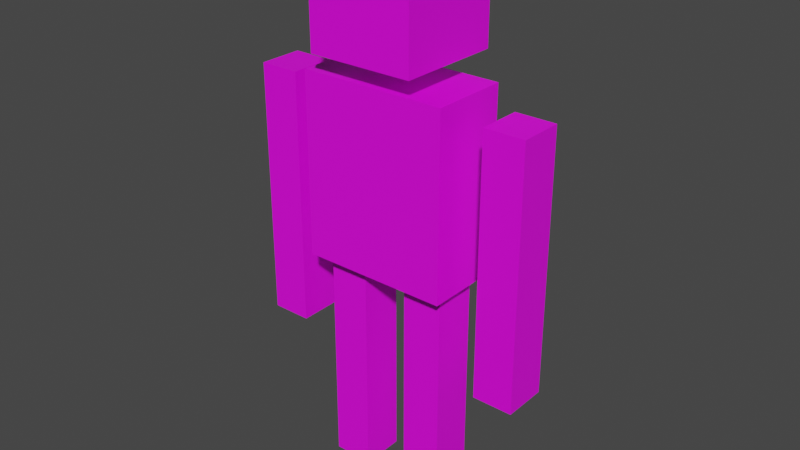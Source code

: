 # Source: cube_person_textured.blend  (saved by Blender 2.93.21; exported with 4.5.12 LTS)
import bpy
from mathutils import Matrix  # noqa: F401  (used for matrix-valued properties, if any)

bpy.ops.wm.read_factory_settings(use_empty=True)
scene = bpy.context.scene
scene.name = 'Scene'

# ---- collections
col_collection = bpy.data.collections.new('Collection'); scene.collection.children.link(col_collection)

# ---- images (referenced by path relative to the original .blend; pixels are not part of the script)
import os
ASSET_DIR = os.environ.get("B2B_ASSET_DIR", "")  # directory of the original .blend (textures are referenced by path, not embedded)
HERE = os.path.dirname(os.path.abspath(__file__))  # packed textures are extracted next to this script under _unpacked/

def load_image(name, relpath, width, height, colorspace="sRGB"):
    """Load a texture the original file referenced (path relative to the .blend, or extracted next to this script)."""
    p = next((c for c in (os.path.join(HERE, relpath), os.path.join(ASSET_DIR, relpath)) if relpath and os.path.exists(c)), "")
    if p:
        img = bpy.data.images.load(p, check_existing=True)
        img.name = name
    else:  # same state as the original file: an image datablock whose file is absent (Cycles renders it pink)
        img = bpy.data.images.new(name, width, height)
        img.source = "FILE"
        img.filepath = "//" + (relpath or name)
    img.colorspace_settings.name = colorspace
    return img
img_pixeltexturegrid_128_png = load_image('PixelTextureGrid_128.png', 'cube_person_texture_2.png', 1024, 1024, 'sRGB')

# ---- materials (node trees are filled in below, after node groups)
mat_texture_blue = bpy.data.materials.new('texture_blue')
mat_texture_blue.use_transparent_shadow = False

# ---- material node trees
mat_texture_blue.use_nodes = True; mat_texture_blue.node_tree.nodes.clear()
_N = mat_texture_blue.node_tree.nodes; _L = mat_texture_blue.node_tree.links
n0 = _N.new('ShaderNodeOutputMaterial'); n0.name = 'Material Output'; n0.location = (300, 300)
n1 = _N.new('ShaderNodeBsdfPrincipled'); n1.name = 'Principled BSDF'; n1.location = (10, 300)
n1.distribution = 'GGX'
n1.subsurface_method = 'BURLEY'
n1.inputs[3].default_value = 1.45
n1.inputs[27].default_value = (0.0, 0.0, 0.0, 1.0)
n1.inputs[28].default_value = 1.0
n2 = _N.new('ShaderNodeTexImage'); n2.name = 'Image Texture'; n2.location = (-280, 274)
n2.image = img_pixeltexturegrid_128_png
n2.interpolation = 'Closest'
_L.new(n1.outputs[0], n0.inputs[0])
_L.new(n2.outputs[0], n1.inputs[0])
n0.is_active_output = True

# ---- world
world_world = bpy.data.worlds.new('World'); scene.world = world_world
world_world.use_nodes = True; world_world.node_tree.nodes.clear()
_N = world_world.node_tree.nodes; _L = world_world.node_tree.links
n0 = _N.new('ShaderNodeOutputWorld'); n0.name = 'World Output'; n0.location = (300, 300)
n1 = _N.new('ShaderNodeBackground'); n1.name = 'Background'; n1.location = (10, 300)
n1.inputs[0].default_value = (0.05088, 0.05088, 0.05088, 1.0)
_L.new(n1.outputs[0], n0.inputs[0])
n0.is_active_output = True
world_world.color = (0.05088, 0.05088, 0.05088)
world_world.use_sun_shadow = False
world_world.sun_shadow_jitter_overblur = 0.0

# ---- meshes
me_player = bpy.data.meshes.new('Player')
me_player.from_pydata([(0.7184, 0.2494, -0.6551), (0.7184, 0.2494, -3.254), (0.7184, -0.2494, -0.6551), (0.7184, -0.2494, -3.254), (0.2624, 0.2494, -0.6551), (0.2624, 0.2494, -3.254), (0.2624, -0.2494, -0.6551), (0.2624, -0.2494, -3.254), (0.2624, -0.2494, -1.955), (0.7184, -0.2494, -1.955), (0.7184, 0.2494, -1.955), (0.2624, 0.2494, -1.955), (0.7184, 0.2494, -1.758), (0.7184, 0.2494, -2.151), (0.2624, -0.2494, -2.151), (0.2624, -0.2494, -1.758), (0.7184, -0.2494, -1.758), (0.7184, -0.2494, -2.151), (0.2624, 0.2494, -2.151), (0.2624, 0.2494, -1.758), (-1.622, 0.2494, 1.235), (-1.622, 0.2494, -1.683), (-1.622, -0.2494, 1.235), (-1.622, -0.2494, -1.683), (-1.166, 0.2494, 1.235), (-1.166, 0.2494, -1.683), (-1.166, -0.2494, 1.235), (-1.166, -0.2494, -1.683), (-1.166, -0.2494, -0.2242), (-1.622, -0.2494, -0.2242), (-1.622, 0.2494, -0.2242), (-1.166, 0.2494, -0.2242), (-1.622, 0.2494, -0.003676), (-1.622, 0.2494, -0.4447), (-1.166, -0.2494, -0.4447), (-1.166, -0.2494, -0.003676), (-1.622, -0.2494, -0.003676), (-1.622, -0.2494, -0.4447), (-1.166, 0.2494, -0.4447), (-1.166, 0.2494, -0.003676), (-0.7184, 0.2494, -0.6551), (-0.7184, 0.2494, -3.254), (-0.7184, -0.2494, -0.6551), (-0.7184, -0.2494, -3.254), (-0.2624, 0.2494, -0.6551), (-0.2624, 0.2494, -3.254), (-0.2624, -0.2494, -0.6551), (-0.2624, -0.2494, -3.254), (-0.2624, -0.2494, -1.955), (-0.7184, -0.2494, -1.955), (-0.7184, 0.2494, -1.955), (-0.2624, 0.2494, -1.955), (-0.7184, 0.2494, -1.758), (-0.7184, 0.2494, -2.151), (-0.2624, -0.2494, -2.151), (-0.2624, -0.2494, -1.758), (-0.7184, -0.2494, -1.758), (-0.7184, -0.2494, -2.151), (-0.2624, 0.2494, -2.151), (-0.2624, 0.2494, -1.758), (0.5948, 0.5948, 2.824), (0.5948, 0.5948, 1.634), (0.5948, -0.5948, 2.824), (0.5948, -0.5948, 1.634), (-0.5948, 0.5948, 2.824), (-0.5948, 0.5948, 1.634), (-0.5948, -0.5948, 2.824), (-0.5948, -0.5948, 1.634), (0.8356, 0.4425, 1.392), (0.8356, 0.4425, -0.6536), (0.8356, -0.4425, 1.392), (0.8356, -0.4425, -0.6536), (-0.8356, 0.4425, 1.392), (-0.8356, 0.4425, -0.6536), (-0.8356, -0.4425, 1.392), (-0.8356, -0.4425, -0.6536), (-1.622, 0.2494, 0.4396), (-1.622, -0.2494, 0.4396), (-1.166, 0.2494, 0.4396), (-1.166, -0.2494, 0.4396), (1.622, 0.2494, 1.235), (1.622, 0.2494, -1.683), (1.622, -0.2494, 1.235), (1.622, -0.2494, -1.683), (1.166, 0.2494, 1.235), (1.166, 0.2494, -1.683), (1.166, -0.2494, 1.235), (1.166, -0.2494, -1.683), (1.166, -0.2494, -0.2242), (1.622, -0.2494, -0.2242), (1.622, 0.2494, -0.2242), (1.166, 0.2494, -0.2242), (1.622, 0.2494, -0.003676), (1.622, 0.2494, -0.4447), (1.166, -0.2494, -0.4447), (1.166, -0.2494, -0.003676), (1.622, -0.2494, -0.003676), (1.622, -0.2494, -0.4447), (1.166, 0.2494, -0.4447), (1.166, 0.2494, -0.003676), (1.622, 0.2494, 0.4396), (1.622, -0.2494, 0.4396), (1.166, 0.2494, 0.4396), (1.166, -0.2494, 0.4396)], [], [(0, 4, 6, 2), (16, 15, 8, 9), (3, 17, 14, 7), (5, 1, 3, 7), (19, 4, 0, 12), (15, 6, 4, 19), (12, 0, 2, 16), (5, 18, 13, 1), (16, 2, 6, 15), (7, 14, 18, 5), (11, 10, 13, 18), (10, 9, 17, 13), (8, 11, 18, 14), (9, 8, 14, 17), (1, 13, 17, 3), (15, 19, 11, 8), (12, 16, 9, 10), (19, 12, 10, 11), (20, 22, 26, 24), (36, 29, 28, 35), (23, 27, 34, 37), (25, 27, 23, 21), (78, 76, 20, 24), (79, 78, 24, 26), (76, 77, 22, 20), (25, 21, 33, 38), (77, 79, 26, 22), (27, 25, 38, 34), (31, 38, 33, 30), (30, 33, 37, 29), (28, 34, 38, 31), (29, 37, 34, 28), (21, 23, 37, 33), (35, 28, 31, 39), (32, 30, 29, 36), (39, 31, 30, 32), (40, 42, 46, 44), (56, 49, 48, 55), (43, 47, 54, 57), (45, 47, 43, 41), (59, 52, 40, 44), (55, 59, 44, 46), (52, 56, 42, 40), (45, 41, 53, 58), (56, 55, 46, 42), (47, 45, 58, 54), (51, 58, 53, 50), (50, 53, 57, 49), (48, 54, 58, 51), (49, 57, 54, 48), (41, 43, 57, 53), (55, 48, 51, 59), (52, 50, 49, 56), (59, 51, 50, 52), (60, 64, 66, 62), (63, 62, 66, 67), (67, 66, 64, 65), (65, 61, 63, 67), (61, 60, 62, 63), (65, 64, 60, 61), (68, 72, 74, 70), (71, 70, 74, 75), (75, 74, 72, 73), (73, 69, 71, 75), (69, 68, 70, 71), (73, 72, 68, 69), (36, 35, 79, 77), (32, 36, 77, 76), (35, 39, 78, 79), (39, 32, 76, 78), (80, 84, 86, 82), (96, 95, 88, 89), (83, 97, 94, 87), (85, 81, 83, 87), (102, 84, 80, 100), (103, 86, 84, 102), (100, 80, 82, 101), (85, 98, 93, 81), (101, 82, 86, 103), (87, 94, 98, 85), (91, 90, 93, 98), (90, 89, 97, 93), (88, 91, 98, 94), (89, 88, 94, 97), (81, 93, 97, 83), (95, 99, 91, 88), (92, 96, 89, 90), (99, 92, 90, 91), (96, 101, 103, 95), (92, 100, 101, 96), (95, 103, 102, 99), (99, 102, 100, 92)])
_uv = me_player.uv_layers.new(name='UVMap')
_uv.uv.foreach_set('vector', [0.7812, 0.1719, 0.8359, 0.1719, 0.8359, 0.2188, 0.7812, 0.2188, 0.7812, 0.3359, 0.8359, 0.3359, 0.8359, 0.3594, 0.7812, 0.3594, 0.7812, 0.4922, 0.7812, 0.375, 0.8359, 0.375, 0.8359, 0.4922, 0.8359, 0.5469, 0.7812, 0.5469, 0.7812, 0.4922, 0.8359, 0.4922, 0.8906, 0.3359, 0.8906, 0.2188, 0.9375, 0.2188, 0.9375, 0.3359, 0.8359, 0.3359, 0.8359, 0.2188, 0.8906, 0.2188, 0.8906, 0.3359, 0.9375, 0.3359, 0.9375, 0.2188, 0.9922, 0.2188, 0.9922, 0.3359, 0.8906, 0.4922, 0.8906, 0.375, 0.9375, 0.375, 0.9375, 0.4922, 0.7812, 0.3359, 0.7812, 0.2188, 0.8359, 0.2188, 0.8359, 0.3359, 0.8359, 0.4922, 0.8359, 0.375, 0.8906, 0.375, 0.8906, 0.4922, 0.8906, 0.3594, 0.9375, 0.3594, 0.9375, 0.375, 0.8906, 0.375, 0.9375, 0.3594, 0.9922, 0.3594, 0.9922, 0.375, 0.9375, 0.375, 0.8359, 0.3594, 0.8906, 0.3594, 0.8906, 0.375, 0.8359, 0.375, 0.7812, 0.3594, 0.8359, 0.3594, 0.8359, 0.375, 0.7812, 0.375, 0.9375, 0.4922, 0.9375, 0.375, 0.9922, 0.375, 0.9922, 0.4922, 0.8359, 0.3359, 0.8906, 0.3359, 0.8906, 0.3594, 0.8359, 0.3594, 0.9375, 0.3359, 0.9922, 0.3359, 0.9922, 0.3594, 0.9375, 0.3594, 0.8906, 0.3359, 0.9375, 0.3359, 0.9375, 0.3594, 0.8906, 0.3594, 0.7812, 0.5859, 0.7812, 0.6328, 0.7266, 0.6328, 0.7266, 0.5859, 0.7812, 0.7656, 0.7812, 0.7891, 0.7266, 0.7891, 0.7266, 0.7656, 0.7812, 0.9453, 0.7266, 0.9453, 0.7266, 0.8125, 0.7812, 0.8125, 0.7266, 0.9922, 0.7266, 0.9453, 0.7812, 0.9453, 0.7812, 0.9922, 0.6797, 0.7188, 0.6328, 0.7188, 0.6328, 0.6328, 0.6797, 0.6328, 0.7266, 0.7188, 0.6797, 0.7188, 0.6797, 0.6328, 0.7266, 0.6328, 0.6328, 0.7188, 0.5781, 0.7188, 0.5781, 0.6328, 0.6328, 0.6328, 0.6797, 0.9453, 0.6328, 0.9453, 0.6328, 0.8125, 0.6797, 0.8125, 0.7812, 0.7188, 0.7266, 0.7188, 0.7266, 0.6328, 0.7812, 0.6328, 0.7266, 0.9453, 0.6797, 0.9453, 0.6797, 0.8125, 0.7266, 0.8125, 0.6797, 0.7891, 0.6797, 0.8125, 0.6328, 0.8125, 0.6328, 0.7891, 0.6328, 0.7891, 0.6328, 0.8125, 0.5781, 0.8125, 0.5781, 0.7891, 0.7266, 0.7891, 0.7266, 0.8125, 0.6797, 0.8125, 0.6797, 0.7891, 0.7812, 0.7891, 0.7812, 0.8125, 0.7266, 0.8125, 0.7266, 0.7891, 0.6328, 0.9453, 0.5781, 0.9453, 0.5781, 0.8125, 0.6328, 0.8125, 0.7266, 0.7656, 0.7266, 0.7891, 0.6797, 0.7891, 0.6797, 0.7656, 0.6328, 0.7656, 0.6328, 0.7891, 0.5781, 0.7891, 0.5781, 0.7656, 0.6797, 0.7656, 0.6797, 0.7891, 0.6328, 0.7891, 0.6328, 0.7656, 0.7578, 0.1641, 0.7578, 0.2188, 0.7031, 0.2188, 0.7031, 0.1641, 0.7578, 0.3359, 0.7578, 0.3594, 0.7031, 0.3594, 0.7031, 0.3359, 0.7578, 0.4922, 0.7031, 0.4922, 0.7031, 0.375, 0.7578, 0.375, 0.7031, 0.5469, 0.7031, 0.4922, 0.7578, 0.4922, 0.7578, 0.5469, 0.6562, 0.3359, 0.6094, 0.3359, 0.6094, 0.2188, 0.6562, 0.2188, 0.7031, 0.3359, 0.6562, 0.3359, 0.6562, 0.2188, 0.7031, 0.2188, 0.6094, 0.3359, 0.5547, 0.3359, 0.5547, 0.2188, 0.6094, 0.2188, 0.6562, 0.4922, 0.6094, 0.4922, 0.6094, 0.375, 0.6562, 0.375, 0.7578, 0.3359, 0.7031, 0.3359, 0.7031, 0.2188, 0.7578, 0.2188, 0.7031, 0.4922, 0.6562, 0.4922, 0.6562, 0.375, 0.7031, 0.375, 0.6562, 0.3594, 0.6562, 0.375, 0.6094, 0.375, 0.6094, 0.3594, 0.6094, 0.3594, 0.6094, 0.375, 0.5547, 0.375, 0.5547, 0.3594, 0.7031, 0.3594, 0.7031, 0.375, 0.6562, 0.375, 0.6562, 0.3594, 0.7578, 0.3594, 0.7578, 0.375, 0.7031, 0.375, 0.7031, 0.3594, 0.6094, 0.4922, 0.5547, 0.4922, 0.5547, 0.375, 0.6094, 0.375, 0.7031, 0.3359, 0.7031, 0.3594, 0.6562, 0.3594, 0.6562, 0.3359, 0.6094, 0.3359, 0.6094, 0.3594, 0.5547, 0.3594, 0.5547, 0.3359, 0.6562, 0.3359, 0.6562, 0.3594, 0.6094, 0.3594, 0.6094, 0.3359, 0.4219, 0.2734, 0.2812, 0.2734, 0.2812, 0.1406, 0.4219, 0.1406, 0.4219, 0.01562, 0.4219, 0.1406, 0.2812, 0.1406, 0.2812, 0.01562, 0.2812, 0.01562, 0.2812, 0.1406, 0.1562, 0.1406, 0.1562, 0.01562, 0.2812, 0.3984, 0.4219, 0.3984, 0.4219, 0.5234, 0.2812, 0.5234, 0.5469, 0.01562, 0.5469, 0.1406, 0.4219, 0.1406, 0.4219, 0.01562, 0.2812, 0.3984, 0.2812, 0.2734, 0.4219, 0.2734, 0.4219, 0.3984, 0.09375, 0.6875, 0.2656, 0.6875, 0.2656, 0.7812, 0.09375, 0.7812, 0.09375, 1.0, 0.09375, 0.7812, 0.2656, 0.7812, 0.2656, 1.0, 0.2656, 1.0, 0.2656, 0.7812, 0.3594, 0.7812, 0.3594, 1.0, 0.2656, 0.4766, 0.09375, 0.4766, 0.09375, 0.3828, 0.2656, 0.3828, 0.0, 1.0, 0.0, 0.7812, 0.09375, 0.7812, 0.09375, 1.0, 0.2656, 0.4766, 0.2656, 0.6875, 0.09375, 0.6875, 0.09375, 0.4766, 0.7812, 0.7656, 0.7266, 0.7656, 0.7266, 0.7188, 0.7812, 0.7188, 0.6328, 0.7656, 0.5781, 0.7656, 0.5781, 0.7188, 0.6328, 0.7188, 0.7266, 0.7656, 0.6797, 0.7656, 0.6797, 0.7188, 0.7266, 0.7188, 0.6797, 0.7656, 0.6328, 0.7656, 0.6328, 0.7188, 0.6797, 0.7188, 0.7891, 0.5859, 0.8359, 0.5859, 0.8359, 0.6328, 0.7891, 0.6328, 0.7891, 0.7656, 0.8359, 0.7656, 0.8359, 0.7891, 0.7891, 0.7891, 0.7891, 0.9453, 0.7891, 0.8125, 0.8359, 0.8125, 0.8359, 0.9453, 0.8359, 0.9922, 0.7891, 0.9922, 0.7891, 0.9453, 0.8359, 0.9453, 0.8906, 0.7188, 0.8906, 0.6328, 0.9375, 0.6328, 0.9375, 0.7188, 0.8359, 0.7188, 0.8359, 0.6328, 0.8906, 0.6328, 0.8906, 0.7188, 0.9375, 0.7188, 0.9375, 0.6328, 0.9844, 0.6328, 0.9844, 0.7188, 0.8906, 0.9453, 0.8906, 0.8125, 0.9375, 0.8125, 0.9375, 0.9453, 0.7891, 0.7188, 0.7891, 0.6328, 0.8359, 0.6328, 0.8359, 0.7188, 0.8359, 0.9453, 0.8359, 0.8125, 0.8906, 0.8125, 0.8906, 0.9453, 0.8906, 0.7891, 0.9375, 0.7891, 0.9375, 0.8125, 0.8906, 0.8125, 0.9375, 0.7891, 0.9844, 0.7891, 0.9844, 0.8125, 0.9375, 0.8125, 0.8359, 0.7891, 0.8906, 0.7891, 0.8906, 0.8125, 0.8359, 0.8125, 0.7891, 0.7891, 0.8359, 0.7891, 0.8359, 0.8125, 0.7891, 0.8125, 0.9375, 0.9453, 0.9375, 0.8125, 0.9844, 0.8125, 0.9844, 0.9453, 0.8359, 0.7656, 0.8906, 0.7656, 0.8906, 0.7891, 0.8359, 0.7891, 0.9375, 0.7656, 0.9844, 0.7656, 0.9844, 0.7891, 0.9375, 0.7891, 0.8906, 0.7656, 0.9375, 0.7656, 0.9375, 0.7891, 0.8906, 0.7891, 0.7891, 0.7656, 0.7891, 0.7188, 0.8359, 0.7188, 0.8359, 0.7656, 0.9375, 0.7656, 0.9375, 0.7188, 0.9844, 0.7188, 0.9844, 0.7656, 0.8359, 0.7656, 0.8359, 0.7188, 0.8906, 0.7188, 0.8906, 0.7656, 0.8906, 0.7656, 0.8906, 0.7188, 0.9375, 0.7188, 0.9375, 0.7656])
_ca = me_player.color_attributes.new('Col', 'BYTE_COLOR', 'CORNER')
_ca.data.foreach_set('color', [1.0, 1.0, 1.0, 1.0, 1.0, 1.0, 1.0, 1.0, 1.0, 1.0, 1.0, 1.0, 1.0, 1.0, 1.0, 1.0, 1.0, 1.0, 1.0, 1.0, 1.0, 1.0, 1.0, 1.0, 1.0, 1.0, 1.0, 1.0, 1.0, 1.0, 1.0, 1.0, 1.0, 1.0, 1.0, 1.0, 1.0, 1.0, 1.0, 1.0, 1.0, 1.0, 1.0, 1.0, 1.0, 1.0, 1.0, 1.0, 1.0, 1.0, 1.0, 1.0, 1.0, 1.0, 1.0, 1.0, 1.0, 1.0, 1.0, 1.0, 1.0, 1.0, 1.0, 1.0, 1.0, 1.0, 1.0, 1.0, 1.0, 1.0, 1.0, 1.0, 1.0, 1.0, 1.0, 1.0, 1.0, 1.0, 1.0, 1.0, 1.0, 1.0, 1.0, 1.0, 1.0, 1.0, 1.0, 1.0, 1.0, 1.0, 1.0, 1.0, 1.0, 1.0, 1.0, 1.0, 1.0, 1.0, 1.0, 1.0, 1.0, 1.0, 1.0, 1.0, 1.0, 1.0, 1.0, 1.0, 1.0, 1.0, 1.0, 1.0, 1.0, 1.0, 1.0, 1.0, 1.0, 1.0, 1.0, 1.0, 1.0, 1.0, 1.0, 1.0, 1.0, 1.0, 1.0, 1.0, 1.0, 1.0, 1.0, 1.0, 1.0, 1.0, 1.0, 1.0, 1.0, 1.0, 1.0, 1.0, 1.0, 1.0, 1.0, 1.0, 1.0, 1.0, 1.0, 1.0, 1.0, 1.0, 1.0, 1.0, 1.0, 1.0, 1.0, 1.0, 1.0, 1.0, 1.0, 1.0, 1.0, 1.0, 1.0, 1.0, 1.0, 1.0, 1.0, 1.0, 1.0, 1.0, 1.0, 1.0, 1.0, 1.0, 1.0, 1.0, 1.0, 1.0, 1.0, 1.0, 1.0, 1.0, 1.0, 1.0, 1.0, 1.0, 1.0, 1.0, 1.0, 1.0, 1.0, 1.0, 1.0, 1.0, 1.0, 1.0, 1.0, 1.0, 1.0, 1.0, 1.0, 1.0, 1.0, 1.0, 1.0, 1.0, 1.0, 1.0, 1.0, 1.0, 1.0, 1.0, 1.0, 1.0, 1.0, 1.0, 1.0, 1.0, 1.0, 1.0, 1.0, 1.0, 1.0, 1.0, 1.0, 1.0, 1.0, 1.0, 1.0, 1.0, 1.0, 1.0, 1.0, 1.0, 1.0, 1.0, 1.0, 1.0, 1.0, 1.0, 1.0, 1.0, 1.0, 1.0, 1.0, 1.0, 1.0, 1.0, 1.0, 1.0, 1.0, 1.0, 1.0, 1.0, 1.0, 1.0, 1.0, 1.0, 1.0, 1.0, 1.0, 1.0, 1.0, 1.0, 1.0, 1.0, 1.0, 1.0, 1.0, 1.0, 1.0, 1.0, 1.0, 1.0, 1.0, 1.0, 1.0, 1.0, 1.0, 1.0, 1.0, 1.0, 1.0, 1.0, 1.0, 1.0, 1.0, 1.0, 1.0, 1.0, 1.0, 1.0, 1.0, 1.0, 1.0, 1.0, 1.0, 1.0, 1.0, 1.0, 1.0, 1.0, 1.0, 1.0, 1.0, 1.0, 1.0, 1.0, 1.0, 1.0, 1.0, 1.0, 1.0, 1.0, 1.0, 1.0, 1.0, 1.0, 1.0, 1.0, 1.0, 1.0, 1.0, 1.0, 1.0, 1.0, 1.0, 1.0, 1.0, 1.0, 1.0, 1.0, 1.0, 1.0, 1.0, 1.0, 1.0, 1.0, 1.0, 1.0, 1.0, 1.0, 1.0, 1.0, 1.0, 1.0, 1.0, 1.0, 1.0, 1.0, 1.0, 1.0, 1.0, 1.0, 1.0, 1.0, 1.0, 1.0, 1.0, 1.0, 1.0, 1.0, 1.0, 1.0, 1.0, 1.0, 1.0, 1.0, 1.0, 1.0, 1.0, 1.0, 1.0, 1.0, 1.0, 1.0, 1.0, 1.0, 1.0, 1.0, 1.0, 1.0, 1.0, 1.0, 1.0, 1.0, 1.0, 1.0, 1.0, 1.0, 1.0, 1.0, 1.0, 1.0, 1.0, 1.0, 1.0, 1.0, 1.0, 1.0, 1.0, 1.0, 1.0, 1.0, 1.0, 1.0, 1.0, 1.0, 1.0, 1.0, 1.0, 1.0, 1.0, 1.0, 1.0, 1.0, 1.0, 1.0, 1.0, 1.0, 1.0, 1.0, 1.0, 1.0, 1.0, 1.0, 1.0, 1.0, 1.0, 1.0, 1.0, 1.0, 1.0, 1.0, 1.0, 1.0, 1.0, 1.0, 1.0, 1.0, 1.0, 1.0, 1.0, 1.0, 1.0, 1.0, 1.0, 1.0, 1.0, 1.0, 1.0, 1.0, 1.0, 1.0, 1.0, 1.0, 1.0, 1.0, 1.0, 1.0, 1.0, 1.0, 1.0, 1.0, 1.0, 1.0, 1.0, 1.0, 1.0, 1.0, 1.0, 1.0, 1.0, 1.0, 1.0, 1.0, 1.0, 1.0, 1.0, 1.0, 1.0, 1.0, 1.0, 1.0, 1.0, 1.0, 1.0, 1.0, 1.0, 1.0, 1.0, 1.0, 1.0, 1.0, 1.0, 1.0, 1.0, 1.0, 1.0, 1.0, 1.0, 1.0, 1.0, 1.0, 1.0, 1.0, 1.0, 1.0, 1.0, 1.0, 1.0, 1.0, 1.0, 1.0, 1.0, 1.0, 1.0, 1.0, 1.0, 1.0, 1.0, 1.0, 1.0, 1.0, 1.0, 1.0, 1.0, 1.0, 1.0, 1.0, 1.0, 1.0, 1.0, 1.0, 1.0, 1.0, 1.0, 1.0, 1.0, 1.0, 1.0, 1.0, 1.0, 1.0, 1.0, 1.0, 1.0, 1.0, 1.0, 1.0, 1.0, 1.0, 1.0, 1.0, 1.0, 1.0, 1.0, 1.0, 1.0, 1.0, 1.0, 1.0, 1.0, 1.0, 1.0, 1.0, 1.0, 1.0, 1.0, 1.0, 1.0, 1.0, 1.0, 1.0, 1.0, 1.0, 1.0, 1.0, 1.0, 1.0, 1.0, 1.0, 1.0, 1.0, 1.0, 1.0, 1.0, 1.0, 1.0, 1.0, 1.0, 1.0, 1.0, 1.0, 1.0, 1.0, 1.0, 1.0, 1.0, 1.0, 1.0, 1.0, 1.0, 1.0, 1.0, 1.0, 1.0, 1.0, 1.0, 1.0, 1.0, 1.0, 1.0, 1.0, 1.0, 1.0, 1.0, 1.0, 1.0, 1.0, 1.0, 1.0, 1.0, 1.0, 1.0, 1.0, 1.0, 1.0, 1.0, 1.0, 1.0, 1.0, 1.0, 1.0, 1.0, 1.0, 1.0, 1.0, 1.0, 1.0, 1.0, 1.0, 1.0, 1.0, 1.0, 1.0, 1.0, 1.0, 1.0, 1.0, 1.0, 1.0, 1.0, 1.0, 1.0, 1.0, 1.0, 1.0, 1.0, 1.0, 1.0, 1.0, 1.0, 1.0, 1.0, 1.0, 1.0, 1.0, 1.0, 1.0, 1.0, 1.0, 1.0, 1.0, 1.0, 1.0, 1.0, 1.0, 1.0, 1.0, 1.0, 1.0, 1.0, 1.0, 1.0, 1.0, 1.0, 1.0, 1.0, 1.0, 1.0, 1.0, 1.0, 1.0, 1.0, 1.0, 1.0, 1.0, 1.0, 1.0, 1.0, 1.0, 1.0, 1.0, 1.0, 1.0, 1.0, 1.0, 1.0, 1.0, 1.0, 1.0, 1.0, 1.0, 1.0, 1.0, 1.0, 1.0, 1.0, 1.0, 1.0, 1.0, 1.0, 1.0, 1.0, 1.0, 1.0, 1.0, 1.0, 1.0, 1.0, 1.0, 1.0, 1.0, 1.0, 1.0, 1.0, 1.0, 1.0, 1.0, 1.0, 1.0, 1.0, 1.0, 1.0, 1.0, 1.0, 1.0, 1.0, 1.0, 1.0, 1.0, 1.0, 1.0, 1.0, 1.0, 1.0, 1.0, 1.0, 1.0, 1.0, 1.0, 1.0, 1.0, 1.0, 1.0, 1.0, 1.0, 1.0, 1.0, 1.0, 1.0, 1.0, 1.0, 1.0, 1.0, 1.0, 1.0, 1.0, 1.0, 1.0, 1.0, 1.0, 1.0, 1.0, 1.0, 1.0, 1.0, 1.0, 1.0, 1.0, 1.0, 1.0, 1.0, 1.0, 1.0, 1.0, 1.0, 1.0, 1.0, 1.0, 1.0, 1.0, 1.0, 1.0, 1.0, 1.0, 1.0, 1.0, 1.0, 1.0, 1.0, 1.0, 1.0, 1.0, 1.0, 1.0, 1.0, 1.0, 1.0, 1.0, 1.0, 1.0, 1.0, 1.0, 1.0, 1.0, 1.0, 1.0, 1.0, 1.0, 1.0, 1.0, 1.0, 1.0, 1.0, 1.0, 1.0, 1.0, 1.0, 1.0, 1.0, 1.0, 1.0, 1.0, 1.0, 1.0, 1.0, 1.0, 1.0, 1.0, 1.0, 1.0, 1.0, 1.0, 1.0, 1.0, 1.0, 1.0, 1.0, 1.0, 1.0, 1.0, 1.0, 1.0, 1.0, 1.0, 1.0, 1.0, 1.0, 1.0, 1.0, 1.0, 1.0, 1.0, 1.0, 1.0, 1.0, 1.0, 1.0, 1.0, 1.0, 1.0, 1.0, 1.0, 1.0, 1.0, 1.0, 1.0, 1.0, 1.0, 1.0, 1.0, 1.0, 1.0, 1.0, 1.0, 1.0, 1.0, 1.0, 1.0, 1.0, 1.0, 1.0, 1.0, 1.0, 1.0, 1.0, 1.0, 1.0, 1.0, 1.0, 1.0, 1.0, 1.0, 1.0, 1.0, 1.0, 1.0, 1.0, 1.0, 1.0, 1.0, 1.0, 1.0, 1.0, 1.0, 1.0, 1.0, 1.0, 1.0, 1.0, 1.0, 1.0, 1.0, 1.0, 1.0, 1.0, 1.0, 1.0, 1.0, 1.0, 1.0, 1.0, 1.0, 1.0, 1.0, 1.0, 1.0, 1.0, 1.0, 1.0, 1.0, 1.0, 1.0, 1.0, 1.0, 1.0, 1.0, 1.0, 1.0, 1.0, 1.0, 1.0, 1.0, 1.0, 1.0, 1.0, 1.0, 1.0, 1.0, 1.0, 1.0, 1.0, 1.0, 1.0, 1.0, 1.0, 1.0, 1.0, 1.0, 1.0, 1.0, 1.0, 1.0, 1.0, 1.0, 1.0, 1.0, 1.0, 1.0, 1.0, 1.0, 1.0, 1.0, 1.0, 1.0, 1.0, 1.0, 1.0, 1.0, 1.0, 1.0, 1.0, 1.0, 1.0, 1.0, 1.0, 1.0, 1.0, 1.0, 1.0, 1.0, 1.0, 1.0, 1.0, 1.0, 1.0, 1.0, 1.0, 1.0, 1.0, 1.0, 1.0, 1.0, 1.0, 1.0, 1.0, 1.0, 1.0, 1.0, 1.0, 1.0, 1.0, 1.0, 1.0, 1.0, 1.0, 1.0, 1.0, 1.0, 1.0, 1.0, 1.0, 1.0, 1.0, 1.0, 1.0, 1.0, 1.0, 1.0, 1.0, 1.0, 1.0, 1.0, 1.0, 1.0, 1.0, 1.0, 1.0, 1.0, 1.0, 1.0, 1.0, 1.0, 1.0, 1.0, 1.0, 1.0, 1.0, 1.0, 1.0, 1.0, 1.0, 1.0, 1.0, 1.0, 1.0, 1.0, 1.0, 1.0, 1.0, 1.0, 1.0, 1.0, 1.0, 1.0, 1.0, 1.0, 1.0, 1.0, 1.0, 1.0, 1.0, 1.0, 1.0, 1.0, 1.0, 1.0, 1.0, 1.0, 1.0, 1.0, 1.0, 1.0, 1.0, 1.0, 1.0, 1.0, 1.0, 1.0, 1.0, 1.0, 1.0, 1.0, 1.0, 1.0, 1.0, 1.0, 1.0, 1.0, 1.0, 1.0, 1.0, 1.0, 1.0, 1.0, 1.0, 1.0, 1.0, 1.0, 1.0, 1.0, 1.0, 1.0, 1.0, 1.0, 1.0, 1.0, 1.0, 1.0, 1.0, 1.0, 1.0, 1.0, 1.0, 1.0, 1.0, 1.0, 1.0, 1.0, 1.0, 1.0, 1.0, 1.0, 1.0, 1.0, 1.0, 1.0, 1.0, 1.0, 1.0, 1.0, 1.0, 1.0, 1.0, 1.0, 1.0, 1.0, 1.0, 1.0, 1.0, 1.0, 1.0, 1.0, 1.0, 1.0, 1.0, 1.0, 1.0, 1.0, 1.0, 1.0, 1.0, 1.0, 1.0, 1.0, 1.0, 1.0, 1.0, 1.0, 1.0, 1.0, 1.0, 1.0, 1.0, 1.0, 1.0, 1.0, 1.0, 1.0, 1.0, 1.0, 1.0, 1.0, 1.0, 1.0, 1.0, 1.0, 1.0, 1.0, 1.0, 1.0, 1.0, 1.0, 1.0, 1.0, 1.0, 1.0, 1.0, 1.0, 1.0, 1.0, 1.0, 1.0, 1.0, 1.0, 1.0, 1.0, 1.0, 1.0, 1.0, 1.0, 1.0, 1.0, 1.0, 1.0, 1.0, 1.0, 1.0, 1.0, 1.0, 1.0, 1.0, 1.0, 1.0, 1.0, 1.0, 1.0, 1.0, 1.0, 1.0, 1.0, 1.0, 1.0, 1.0, 1.0, 1.0, 1.0, 1.0, 1.0, 1.0, 1.0, 1.0, 1.0, 1.0, 1.0, 1.0, 1.0, 1.0, 1.0, 1.0, 1.0, 1.0, 1.0, 1.0, 1.0, 1.0, 1.0, 1.0, 1.0, 1.0, 1.0, 1.0, 1.0, 1.0, 1.0, 1.0, 1.0, 1.0, 1.0, 1.0, 1.0, 1.0, 1.0, 1.0, 1.0, 1.0, 1.0, 1.0, 1.0, 1.0, 1.0, 1.0, 1.0, 1.0, 1.0, 1.0, 1.0, 1.0, 1.0, 1.0, 1.0, 1.0, 1.0, 1.0, 1.0, 1.0, 1.0, 1.0, 1.0, 1.0, 1.0, 1.0, 1.0, 1.0, 1.0, 1.0, 1.0, 1.0, 1.0, 1.0, 1.0, 1.0, 1.0, 1.0, 1.0, 1.0, 1.0, 1.0, 1.0, 1.0, 1.0, 1.0, 1.0, 1.0, 1.0, 1.0, 1.0, 1.0, 1.0, 1.0, 1.0, 1.0, 1.0, 1.0, 1.0, 1.0, 1.0, 1.0, 1.0, 1.0, 1.0, 1.0, 1.0, 1.0, 1.0, 1.0, 1.0, 1.0, 1.0, 1.0, 1.0, 1.0, 1.0, 1.0, 1.0, 1.0, 1.0, 1.0, 1.0, 1.0, 1.0, 1.0, 1.0, 1.0, 1.0, 1.0, 1.0, 1.0, 1.0, 1.0, 1.0, 1.0, 1.0, 1.0, 1.0, 1.0, 1.0, 1.0, 1.0, 1.0, 1.0, 1.0, 1.0, 1.0, 1.0, 1.0, 1.0, 1.0, 1.0, 1.0, 1.0, 1.0, 1.0, 1.0, 1.0, 1.0, 1.0, 1.0, 1.0, 1.0, 1.0, 1.0, 1.0, 1.0, 1.0, 1.0, 1.0, 1.0, 1.0, 1.0, 1.0, 1.0, 1.0, 1.0, 1.0, 1.0, 1.0, 1.0, 1.0, 1.0, 1.0, 1.0, 1.0, 1.0, 1.0, 1.0, 1.0, 1.0, 1.0, 1.0, 1.0, 1.0, 1.0, 1.0, 1.0, 1.0, 1.0, 1.0, 1.0, 1.0, 1.0, 1.0, 1.0, 1.0, 1.0, 1.0, 1.0, 1.0, 1.0, 1.0])
me_player.materials.append(mat_texture_blue)
me_player.use_remesh_preserve_volume = False
me_player.use_remesh_preserve_attributes = False
me_player.update()

# ---- objects
ob_hidden_player = bpy.data.objects.new('hidden_Player', me_player)

# ---- transforms, parenting, visibility, modifiers, constraints
ob_hidden_player.location = (-0.003614, 4.391e-07, 0.04998)
ob_hidden_player.rotation_mode = 'QUATERNION'
ob_hidden_player.rotation_quaternion = (1.0, 0.0, 0.0, 0.0)
ob_hidden_player.lock_rotations_4d = False
ob_hidden_player.empty_display_type = 'ARROWS'
ob_hidden_player.show_wire = True
ob_hidden_player.lineart.crease_threshold = 0.0
_vg = ob_hidden_player.vertex_groups.new(name='Body')
_vg = ob_hidden_player.vertex_groups.new(name='Head')
_vg = ob_hidden_player.vertex_groups.new(name='Arm_Top.L')
_vg = ob_hidden_player.vertex_groups.new(name='Arm_Bottom.L')
_vg = ob_hidden_player.vertex_groups.new(name='Leg_Top.L')
_vg = ob_hidden_player.vertex_groups.new(name='Leg_Bottom.L')
_vg = ob_hidden_player.vertex_groups.new(name='Arm_Top.R')
_vg = ob_hidden_player.vertex_groups.new(name='Arm_Bottom.R')
_vg = ob_hidden_player.vertex_groups.new(name='Leg_Top.R')
_vg = ob_hidden_player.vertex_groups.new(name='Leg_Bottom.R')

# ---- collection membership
col_collection.objects.link(ob_hidden_player)

# ---- scene / render settings (as saved in the file)
scene.frame_start = 1; scene.frame_end = 250; scene.frame_set(3)
scene.render.engine = 'BLENDER_EEVEE_NEXT'
scene.cycles.use_denoising = False
scene.cycles.samples = 128
scene.cycles.sampling_pattern = 'TABULATED_SOBOL'
scene.cycles.use_adaptive_sampling = False
scene.cycles.use_light_tree = False
scene.view_settings.view_transform = 'Filmic'
bpy.context.view_layer.update()

# ---- added for rendering (the .blend has no active camera and no usable light): camera, sun
cam_auto = bpy.data.cameras.new('AutoCamera')
cam_auto.lens = 50.0
cam_auto.sensor_width = 36.0
cam_auto.clip_end = 1000.0
ob_auto_camera = bpy.data.objects.new('AutoCamera', cam_auto)
scene.collection.objects.link(ob_auto_camera)
ob_auto_camera.location = (6.46524, -7.76263, 5.00995)
ob_auto_camera.rotation_euler = (1.09748, -7.21219e-08, 0.694738)
scene.camera = ob_auto_camera
light_auto_sun = bpy.data.lights.new('AutoSun', 'SUN')
light_auto_sun.energy = 3.0
light_auto_sun.angle = 0.0523599
ob_auto_sun = bpy.data.objects.new('AutoSun', light_auto_sun)
scene.collection.objects.link(ob_auto_sun)
ob_auto_sun.rotation_euler = (0.872665, 0.174533, 0.523599)
bpy.context.view_layer.update()
